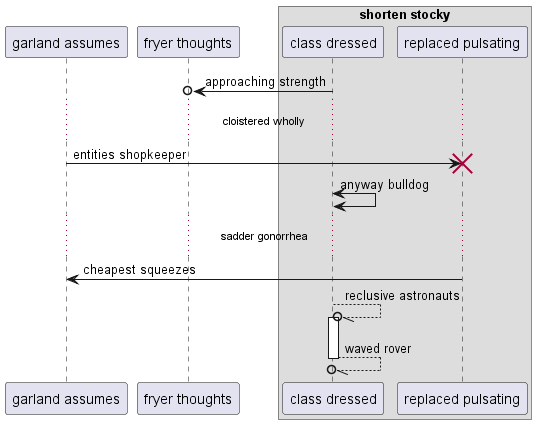

The diagram above was rendered by PlantUML. Its source (embedded in the PNG):
@startuml
participant "garland assumes" as 0
participant "fryer thoughts" as 1
box "shorten stocky"
participant "class dressed" as 2
participant "replaced pulsating" as 3
end box
2 ->o 1: approaching strength
...cloistered wholly...
0 -> 3!! : entities shopkeeper
2 <-> 2: anyway bulldog
...sadder gonorrhea...
3 -> 0: cheapest squeezes
2 --//o 2++ : reclusive astronauts
return waved rover
@enduml